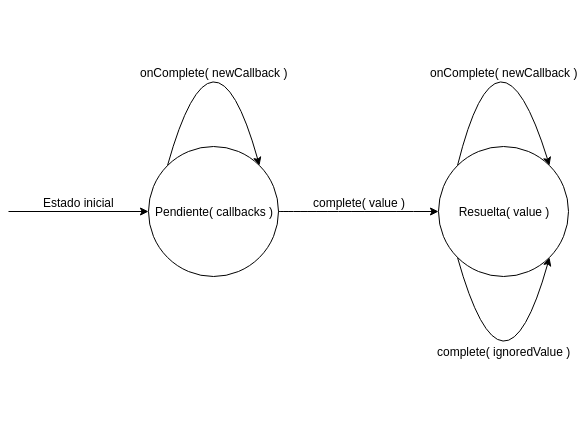

The diagram above was exported from draw.io. Its source (the exported page's mxGraphModel, read from the mxfile embedded in the PNG):
<mxGraphModel dx="880" dy="434" grid="1" gridSize="10" guides="1" tooltips="1" connect="1" arrows="1" fold="1" page="1" pageScale="1" pageWidth="826" pageHeight="1169" background="#ffffff" math="0" shadow="0">
  <root>
    <mxCell id="0" />
    <mxCell id="1" parent="0" />
    <mxCell id="6bb32cc0fea88a3-7" style="edgeStyle=orthogonalEdgeStyle;curved=1;rounded=0;html=1;exitX=1;exitY=0.5;jettySize=auto;orthogonalLoop=1;" edge="1" parent="1" source="6bb32cc0fea88a3-1" target="6bb32cc0fea88a3-6">
      <mxGeometry relative="1" as="geometry" />
    </mxCell>
    <mxCell id="6bb32cc0fea88a3-8" value="complete( value )" style="text;html=1;resizable=0;points=[];align=center;verticalAlign=middle;labelBackgroundColor=none;" vertex="1" connectable="0" parent="6bb32cc0fea88a3-7">
      <mxGeometry x="0.1" y="-2" relative="1" as="geometry">
        <mxPoint x="-8" y="-12" as="offset" />
      </mxGeometry>
    </mxCell>
    <mxCell id="6bb32cc0fea88a3-1" value="Pendiente( callbacks )" style="ellipse;whiteSpace=wrap;html=1;fillColor=none;" vertex="1" parent="1">
      <mxGeometry x="300" y="175" width="130" height="130" as="geometry" />
    </mxCell>
    <mxCell id="6bb32cc0fea88a3-4" value="" style="endArrow=classic;html=1;exitX=0;exitY=0;entryX=1;entryY=0;edgeStyle=orthogonalEdgeStyle;curved=1;" edge="1" parent="1" source="6bb32cc0fea88a3-1" target="6bb32cc0fea88a3-1">
      <mxGeometry width="50" height="50" relative="1" as="geometry">
        <mxPoint x="40" y="175" as="sourcePoint" />
        <mxPoint x="90" y="125" as="targetPoint" />
        <Array as="points">
          <mxPoint x="365" y="30" />
        </Array>
      </mxGeometry>
    </mxCell>
    <mxCell id="6bb32cc0fea88a3-5" value="onComplete( newCallback )" style="text;html=1;resizable=0;points=[];align=center;verticalAlign=middle;labelBackgroundColor=none;" vertex="1" connectable="0" parent="6bb32cc0fea88a3-4">
      <mxGeometry x="-0.4459" y="-25" relative="1" as="geometry">
        <mxPoint x="-3" y="-10" as="offset" />
      </mxGeometry>
    </mxCell>
    <mxCell id="6bb32cc0fea88a3-6" value="Resuelta( value )" style="ellipse;whiteSpace=wrap;html=1;fillColor=none;" vertex="1" parent="1">
      <mxGeometry x="590" y="175" width="130" height="130" as="geometry" />
    </mxCell>
    <mxCell id="6bb32cc0fea88a3-9" value="" style="endArrow=classic;html=1;entryX=0;entryY=0.5;" edge="1" parent="1" target="6bb32cc0fea88a3-1">
      <mxGeometry width="50" height="50" relative="1" as="geometry">
        <mxPoint x="160" y="240" as="sourcePoint" />
        <mxPoint x="230" y="230" as="targetPoint" />
      </mxGeometry>
    </mxCell>
    <mxCell id="6bb32cc0fea88a3-10" value="Estado inicial" style="text;html=1;resizable=0;points=[];align=center;verticalAlign=middle;labelBackgroundColor=none;" vertex="1" connectable="0" parent="6bb32cc0fea88a3-9">
      <mxGeometry x="-0.2429" y="-1" relative="1" as="geometry">
        <mxPoint x="17" y="-11" as="offset" />
      </mxGeometry>
    </mxCell>
    <mxCell id="6bb32cc0fea88a3-15" value="" style="endArrow=classic;html=1;exitX=0;exitY=0;entryX=1;entryY=0;edgeStyle=orthogonalEdgeStyle;curved=1;" edge="1" parent="1" source="6bb32cc0fea88a3-6" target="6bb32cc0fea88a3-6">
      <mxGeometry width="50" height="50" relative="1" as="geometry">
        <mxPoint x="620" y="180" as="sourcePoint" />
        <mxPoint x="670" y="130" as="targetPoint" />
        <Array as="points">
          <mxPoint x="650" y="30" />
        </Array>
      </mxGeometry>
    </mxCell>
    <mxCell id="6bb32cc0fea88a3-16" value="onComplete( newCallback )" style="text;html=1;resizable=0;points=[];align=center;verticalAlign=middle;labelBackgroundColor=none;" vertex="1" connectable="0" parent="6bb32cc0fea88a3-15">
      <mxGeometry x="-0.4719" y="-22" relative="1" as="geometry">
        <mxPoint x="3" y="-12" as="offset" />
      </mxGeometry>
    </mxCell>
    <mxCell id="6bb32cc0fea88a3-17" value="" style="endArrow=classic;html=1;exitX=0;exitY=1;entryX=1;entryY=1;edgeStyle=orthogonalEdgeStyle;curved=1;" edge="1" parent="1" source="6bb32cc0fea88a3-6" target="6bb32cc0fea88a3-6">
      <mxGeometry width="50" height="50" relative="1" as="geometry">
        <mxPoint x="605" y="305" as="sourcePoint" />
        <mxPoint x="655" y="255" as="targetPoint" />
        <Array as="points">
          <mxPoint x="655" y="450" />
        </Array>
      </mxGeometry>
    </mxCell>
    <mxCell id="6bb32cc0fea88a3-18" value="complete( ignoredValue )" style="text;html=1;resizable=0;points=[];align=center;verticalAlign=middle;labelBackgroundColor=none;" vertex="1" connectable="0" parent="6bb32cc0fea88a3-17">
      <mxGeometry x="-0.4529" y="17" relative="1" as="geometry">
        <mxPoint x="5" y="9" as="offset" />
      </mxGeometry>
    </mxCell>
  </root>
</mxGraphModel>